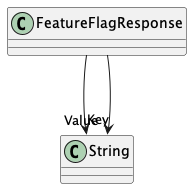

The diagram above was rendered by PlantUML. Its source (embedded in the PNG):
@startuml
class FeatureFlagResponse {
}
FeatureFlagResponse --> "Key" String
FeatureFlagResponse --> "Value" String
@enduml